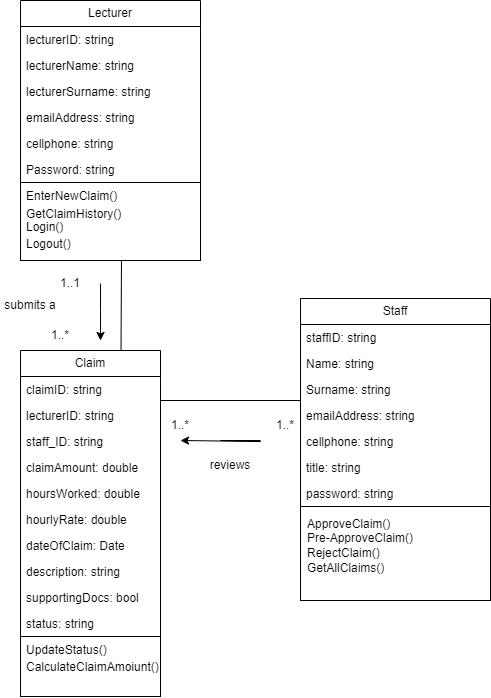

The diagram above was exported from draw.io. Its source (the exported page's mxGraphModel, read from the mxfile embedded in the PNG):
<mxGraphModel dx="415" dy="158" grid="1" gridSize="10" guides="1" tooltips="1" connect="1" arrows="1" fold="1" page="1" pageScale="1" pageWidth="827" pageHeight="1169" math="0" shadow="0">
  <root>
    <mxCell id="WIyWlLk6GJQsqaUBKTNV-0" />
    <mxCell id="WIyWlLk6GJQsqaUBKTNV-1" parent="WIyWlLk6GJQsqaUBKTNV-0" />
    <mxCell id="pNdLXrj8w98ySITF7hTF-14" value="Claim" style="swimlane;fontStyle=0;childLayout=stackLayout;horizontal=1;startSize=26;fillColor=none;horizontalStack=0;resizeParent=1;resizeParentMax=0;resizeLast=0;collapsible=1;marginBottom=0;whiteSpace=wrap;html=1;" parent="WIyWlLk6GJQsqaUBKTNV-1" vertex="1">
      <mxGeometry x="160" y="360" width="140" height="346" as="geometry" />
    </mxCell>
    <mxCell id="pNdLXrj8w98ySITF7hTF-15" value="claimID: string" style="text;strokeColor=none;fillColor=none;align=left;verticalAlign=top;spacingLeft=4;spacingRight=4;overflow=hidden;rotatable=0;points=[[0,0.5],[1,0.5]];portConstraint=eastwest;whiteSpace=wrap;html=1;" parent="pNdLXrj8w98ySITF7hTF-14" vertex="1">
      <mxGeometry y="26" width="140" height="26" as="geometry" />
    </mxCell>
    <mxCell id="pNdLXrj8w98ySITF7hTF-16" value="lecturerID: string" style="text;strokeColor=none;fillColor=none;align=left;verticalAlign=top;spacingLeft=4;spacingRight=4;overflow=hidden;rotatable=0;points=[[0,0.5],[1,0.5]];portConstraint=eastwest;whiteSpace=wrap;html=1;" parent="pNdLXrj8w98ySITF7hTF-14" vertex="1">
      <mxGeometry y="52" width="140" height="26" as="geometry" />
    </mxCell>
    <mxCell id="Ep6QbhIxhIcywVtvJvZm-0" value="staff_ID: string" style="text;strokeColor=none;fillColor=none;align=left;verticalAlign=top;spacingLeft=4;spacingRight=4;overflow=hidden;rotatable=0;points=[[0,0.5],[1,0.5]];portConstraint=eastwest;whiteSpace=wrap;html=1;" parent="pNdLXrj8w98ySITF7hTF-14" vertex="1">
      <mxGeometry y="78" width="140" height="26" as="geometry" />
    </mxCell>
    <mxCell id="pNdLXrj8w98ySITF7hTF-17" value="claimAmount: double" style="text;strokeColor=none;fillColor=none;align=left;verticalAlign=top;spacingLeft=4;spacingRight=4;overflow=hidden;rotatable=0;points=[[0,0.5],[1,0.5]];portConstraint=eastwest;whiteSpace=wrap;html=1;" parent="pNdLXrj8w98ySITF7hTF-14" vertex="1">
      <mxGeometry y="104" width="140" height="26" as="geometry" />
    </mxCell>
    <mxCell id="cIatvBzdwt0YKuL1DtPJ-0" value="hoursWorked: double" style="text;strokeColor=none;fillColor=none;align=left;verticalAlign=top;spacingLeft=4;spacingRight=4;overflow=hidden;rotatable=0;points=[[0,0.5],[1,0.5]];portConstraint=eastwest;whiteSpace=wrap;html=1;" parent="pNdLXrj8w98ySITF7hTF-14" vertex="1">
      <mxGeometry y="130" width="140" height="26" as="geometry" />
    </mxCell>
    <mxCell id="cIatvBzdwt0YKuL1DtPJ-1" value="hourlyRate: double" style="text;strokeColor=none;fillColor=none;align=left;verticalAlign=top;spacingLeft=4;spacingRight=4;overflow=hidden;rotatable=0;points=[[0,0.5],[1,0.5]];portConstraint=eastwest;whiteSpace=wrap;html=1;" parent="pNdLXrj8w98ySITF7hTF-14" vertex="1">
      <mxGeometry y="156" width="140" height="26" as="geometry" />
    </mxCell>
    <mxCell id="cIatvBzdwt0YKuL1DtPJ-2" value="dateOfClaim: Date" style="text;strokeColor=none;fillColor=none;align=left;verticalAlign=top;spacingLeft=4;spacingRight=4;overflow=hidden;rotatable=0;points=[[0,0.5],[1,0.5]];portConstraint=eastwest;whiteSpace=wrap;html=1;" parent="pNdLXrj8w98ySITF7hTF-14" vertex="1">
      <mxGeometry y="182" width="140" height="26" as="geometry" />
    </mxCell>
    <mxCell id="cIatvBzdwt0YKuL1DtPJ-15" value="description: string" style="text;strokeColor=none;fillColor=none;align=left;verticalAlign=top;spacingLeft=4;spacingRight=4;overflow=hidden;rotatable=0;points=[[0,0.5],[1,0.5]];portConstraint=eastwest;whiteSpace=wrap;html=1;" parent="pNdLXrj8w98ySITF7hTF-14" vertex="1">
      <mxGeometry y="208" width="140" height="26" as="geometry" />
    </mxCell>
    <mxCell id="b5xILiv9oBZa2ial6Ohe-35" value="supportingDocs: bool" style="text;strokeColor=none;fillColor=none;align=left;verticalAlign=top;spacingLeft=4;spacingRight=4;overflow=hidden;rotatable=0;points=[[0,0.5],[1,0.5]];portConstraint=eastwest;whiteSpace=wrap;html=1;" parent="pNdLXrj8w98ySITF7hTF-14" vertex="1">
      <mxGeometry y="234" width="140" height="26" as="geometry" />
    </mxCell>
    <mxCell id="b5xILiv9oBZa2ial6Ohe-34" value="status: string" style="text;strokeColor=none;fillColor=none;align=left;verticalAlign=top;spacingLeft=4;spacingRight=4;overflow=hidden;rotatable=0;points=[[0,0.5],[1,0.5]];portConstraint=eastwest;whiteSpace=wrap;html=1;" parent="pNdLXrj8w98ySITF7hTF-14" vertex="1">
      <mxGeometry y="260" width="140" height="26" as="geometry" />
    </mxCell>
    <mxCell id="CzpPLhFcvhfal3k3l9bo-1" value="" style="rounded=0;whiteSpace=wrap;html=1;" parent="pNdLXrj8w98ySITF7hTF-14" vertex="1">
      <mxGeometry y="286" width="140" height="60" as="geometry" />
    </mxCell>
    <mxCell id="cIatvBzdwt0YKuL1DtPJ-9" style="edgeStyle=orthogonalEdgeStyle;rounded=0;orthogonalLoop=1;jettySize=auto;html=1;exitX=1;exitY=0.5;exitDx=0;exitDy=0;" parent="WIyWlLk6GJQsqaUBKTNV-1" source="b5xILiv9oBZa2ial6Ohe-0" edge="1">
      <mxGeometry relative="1" as="geometry">
        <mxPoint x="220" y="278" as="sourcePoint" />
        <mxPoint x="240" y="350" as="targetPoint" />
        <Array as="points">
          <mxPoint x="240" y="320" />
          <mxPoint x="240" y="320" />
        </Array>
      </mxGeometry>
    </mxCell>
    <mxCell id="b5xILiv9oBZa2ial6Ohe-0" value="1..1" style="text;html=1;align=center;verticalAlign=middle;whiteSpace=wrap;rounded=0;" parent="WIyWlLk6GJQsqaUBKTNV-1" vertex="1">
      <mxGeometry x="180" y="278" width="60" height="30" as="geometry" />
    </mxCell>
    <mxCell id="b5xILiv9oBZa2ial6Ohe-10" value="1..*" style="text;html=1;align=center;verticalAlign=middle;whiteSpace=wrap;rounded=0;" parent="WIyWlLk6GJQsqaUBKTNV-1" vertex="1">
      <mxGeometry x="310" y="420" width="20" height="30" as="geometry" />
    </mxCell>
    <mxCell id="b5xILiv9oBZa2ial6Ohe-11" value="submits a" style="text;html=1;align=center;verticalAlign=middle;whiteSpace=wrap;rounded=0;" parent="WIyWlLk6GJQsqaUBKTNV-1" vertex="1">
      <mxGeometry x="140" y="300" width="60" height="30" as="geometry" />
    </mxCell>
    <mxCell id="b5xILiv9oBZa2ial6Ohe-16" value="" style="endArrow=classic;html=1;rounded=0;entryX=0.5;entryY=1;entryDx=0;entryDy=0;" parent="WIyWlLk6GJQsqaUBKTNV-1" target="b5xILiv9oBZa2ial6Ohe-10" edge="1">
      <mxGeometry width="50" height="50" relative="1" as="geometry">
        <mxPoint x="400" y="450" as="sourcePoint" />
        <mxPoint x="380" y="350" as="targetPoint" />
        <Array as="points">
          <mxPoint x="360" y="450" />
          <mxPoint x="400" y="451" />
        </Array>
      </mxGeometry>
    </mxCell>
    <mxCell id="b5xILiv9oBZa2ial6Ohe-17" value="1..*" style="text;html=1;align=center;verticalAlign=middle;whiteSpace=wrap;rounded=0;" parent="WIyWlLk6GJQsqaUBKTNV-1" vertex="1">
      <mxGeometry x="190" y="330" width="20" height="30" as="geometry" />
    </mxCell>
    <mxCell id="b5xILiv9oBZa2ial6Ohe-18" value="1..*" style="text;html=1;align=center;verticalAlign=middle;whiteSpace=wrap;rounded=0;" parent="WIyWlLk6GJQsqaUBKTNV-1" vertex="1">
      <mxGeometry x="410" y="420" width="30" height="30" as="geometry" />
    </mxCell>
    <mxCell id="b5xILiv9oBZa2ial6Ohe-19" value="Staff" style="swimlane;fontStyle=0;childLayout=stackLayout;horizontal=1;startSize=26;fillColor=none;horizontalStack=0;resizeParent=1;resizeParentMax=0;resizeLast=0;collapsible=1;marginBottom=0;whiteSpace=wrap;html=1;" parent="WIyWlLk6GJQsqaUBKTNV-1" vertex="1">
      <mxGeometry x="440" y="308" width="190" height="208" as="geometry" />
    </mxCell>
    <mxCell id="b5xILiv9oBZa2ial6Ohe-20" value="staffID: string" style="text;strokeColor=none;fillColor=none;align=left;verticalAlign=top;spacingLeft=4;spacingRight=4;overflow=hidden;rotatable=0;points=[[0,0.5],[1,0.5]];portConstraint=eastwest;whiteSpace=wrap;html=1;" parent="b5xILiv9oBZa2ial6Ohe-19" vertex="1">
      <mxGeometry y="26" width="190" height="26" as="geometry" />
    </mxCell>
    <mxCell id="b5xILiv9oBZa2ial6Ohe-21" value="Name: string" style="text;strokeColor=none;fillColor=none;align=left;verticalAlign=top;spacingLeft=4;spacingRight=4;overflow=hidden;rotatable=0;points=[[0,0.5],[1,0.5]];portConstraint=eastwest;whiteSpace=wrap;html=1;" parent="b5xILiv9oBZa2ial6Ohe-19" vertex="1">
      <mxGeometry y="52" width="190" height="26" as="geometry" />
    </mxCell>
    <mxCell id="b5xILiv9oBZa2ial6Ohe-22" value="Surname: string" style="text;strokeColor=none;fillColor=none;align=left;verticalAlign=top;spacingLeft=4;spacingRight=4;overflow=hidden;rotatable=0;points=[[0,0.5],[1,0.5]];portConstraint=eastwest;whiteSpace=wrap;html=1;" parent="b5xILiv9oBZa2ial6Ohe-19" vertex="1">
      <mxGeometry y="78" width="190" height="26" as="geometry" />
    </mxCell>
    <mxCell id="b5xILiv9oBZa2ial6Ohe-23" value="emailAddress: string" style="text;strokeColor=none;fillColor=none;align=left;verticalAlign=top;spacingLeft=4;spacingRight=4;overflow=hidden;rotatable=0;points=[[0,0.5],[1,0.5]];portConstraint=eastwest;whiteSpace=wrap;html=1;" parent="b5xILiv9oBZa2ial6Ohe-19" vertex="1">
      <mxGeometry y="104" width="190" height="26" as="geometry" />
    </mxCell>
    <mxCell id="b5xILiv9oBZa2ial6Ohe-24" value="cellphone: string" style="text;strokeColor=none;fillColor=none;align=left;verticalAlign=top;spacingLeft=4;spacingRight=4;overflow=hidden;rotatable=0;points=[[0,0.5],[1,0.5]];portConstraint=eastwest;whiteSpace=wrap;html=1;" parent="b5xILiv9oBZa2ial6Ohe-19" vertex="1">
      <mxGeometry y="130" width="190" height="26" as="geometry" />
    </mxCell>
    <mxCell id="b5xILiv9oBZa2ial6Ohe-25" value="title: string" style="text;strokeColor=none;fillColor=none;align=left;verticalAlign=top;spacingLeft=4;spacingRight=4;overflow=hidden;rotatable=0;points=[[0,0.5],[1,0.5]];portConstraint=eastwest;whiteSpace=wrap;html=1;" parent="b5xILiv9oBZa2ial6Ohe-19" vertex="1">
      <mxGeometry y="156" width="190" height="26" as="geometry" />
    </mxCell>
    <mxCell id="iY71amupeA3fRvPcFLvd-0" value="password: string" style="text;strokeColor=none;fillColor=none;align=left;verticalAlign=top;spacingLeft=4;spacingRight=4;overflow=hidden;rotatable=0;points=[[0,0.5],[1,0.5]];portConstraint=eastwest;whiteSpace=wrap;html=1;" parent="b5xILiv9oBZa2ial6Ohe-19" vertex="1">
      <mxGeometry y="182" width="190" height="26" as="geometry" />
    </mxCell>
    <mxCell id="b5xILiv9oBZa2ial6Ohe-26" value="reviews" style="text;html=1;align=center;verticalAlign=middle;whiteSpace=wrap;rounded=0;" parent="WIyWlLk6GJQsqaUBKTNV-1" vertex="1">
      <mxGeometry x="340" y="460" width="60" height="30" as="geometry" />
    </mxCell>
    <mxCell id="b5xILiv9oBZa2ial6Ohe-27" value="Lecturer" style="swimlane;fontStyle=0;childLayout=stackLayout;horizontal=1;startSize=26;fillColor=none;horizontalStack=0;resizeParent=1;resizeParentMax=0;resizeLast=0;collapsible=1;marginBottom=0;whiteSpace=wrap;html=1;" parent="WIyWlLk6GJQsqaUBKTNV-1" vertex="1">
      <mxGeometry x="160" y="10" width="180" height="182" as="geometry" />
    </mxCell>
    <mxCell id="b5xILiv9oBZa2ial6Ohe-28" value="lecturerID: string" style="text;strokeColor=none;fillColor=none;align=left;verticalAlign=top;spacingLeft=4;spacingRight=4;overflow=hidden;rotatable=0;points=[[0,0.5],[1,0.5]];portConstraint=eastwest;whiteSpace=wrap;html=1;" parent="b5xILiv9oBZa2ial6Ohe-27" vertex="1">
      <mxGeometry y="26" width="180" height="26" as="geometry" />
    </mxCell>
    <mxCell id="b5xILiv9oBZa2ial6Ohe-29" value="lecturerName: string" style="text;strokeColor=none;fillColor=none;align=left;verticalAlign=top;spacingLeft=4;spacingRight=4;overflow=hidden;rotatable=0;points=[[0,0.5],[1,0.5]];portConstraint=eastwest;whiteSpace=wrap;html=1;" parent="b5xILiv9oBZa2ial6Ohe-27" vertex="1">
      <mxGeometry y="52" width="180" height="26" as="geometry" />
    </mxCell>
    <mxCell id="b5xILiv9oBZa2ial6Ohe-30" value="lecturerSurname: string" style="text;strokeColor=none;fillColor=none;align=left;verticalAlign=top;spacingLeft=4;spacingRight=4;overflow=hidden;rotatable=0;points=[[0,0.5],[1,0.5]];portConstraint=eastwest;whiteSpace=wrap;html=1;" parent="b5xILiv9oBZa2ial6Ohe-27" vertex="1">
      <mxGeometry y="78" width="180" height="26" as="geometry" />
    </mxCell>
    <mxCell id="b5xILiv9oBZa2ial6Ohe-31" value="emailAddress: string" style="text;strokeColor=none;fillColor=none;align=left;verticalAlign=top;spacingLeft=4;spacingRight=4;overflow=hidden;rotatable=0;points=[[0,0.5],[1,0.5]];portConstraint=eastwest;whiteSpace=wrap;html=1;" parent="b5xILiv9oBZa2ial6Ohe-27" vertex="1">
      <mxGeometry y="104" width="180" height="26" as="geometry" />
    </mxCell>
    <mxCell id="b5xILiv9oBZa2ial6Ohe-32" value="cellphone: string" style="text;strokeColor=none;fillColor=none;align=left;verticalAlign=top;spacingLeft=4;spacingRight=4;overflow=hidden;rotatable=0;points=[[0,0.5],[1,0.5]];portConstraint=eastwest;whiteSpace=wrap;html=1;" parent="b5xILiv9oBZa2ial6Ohe-27" vertex="1">
      <mxGeometry y="130" width="180" height="26" as="geometry" />
    </mxCell>
    <mxCell id="b5xILiv9oBZa2ial6Ohe-33" value="Password: string" style="text;strokeColor=none;fillColor=none;align=left;verticalAlign=top;spacingLeft=4;spacingRight=4;overflow=hidden;rotatable=0;points=[[0,0.5],[1,0.5]];portConstraint=eastwest;whiteSpace=wrap;html=1;" parent="b5xILiv9oBZa2ial6Ohe-27" vertex="1">
      <mxGeometry y="156" width="180" height="26" as="geometry" />
    </mxCell>
    <mxCell id="WHjmNhc41w7gmehXMcI_-2" value="" style="endArrow=none;html=1;rounded=0;" parent="WIyWlLk6GJQsqaUBKTNV-1" edge="1">
      <mxGeometry width="50" height="50" relative="1" as="geometry">
        <mxPoint x="300" y="410" as="sourcePoint" />
        <mxPoint x="440" y="410" as="targetPoint" />
      </mxGeometry>
    </mxCell>
    <mxCell id="WHjmNhc41w7gmehXMcI_-3" value="" style="endArrow=none;html=1;rounded=0;exitX=0.718;exitY=0.001;exitDx=0;exitDy=0;exitPerimeter=0;entryX=0.561;entryY=1.005;entryDx=0;entryDy=0;entryPerimeter=0;" parent="WIyWlLk6GJQsqaUBKTNV-1" source="pNdLXrj8w98ySITF7hTF-14" edge="1" target="CzpPLhFcvhfal3k3l9bo-21">
      <mxGeometry width="50" height="50" relative="1" as="geometry">
        <mxPoint x="270" y="330" as="sourcePoint" />
        <mxPoint x="260" y="280" as="targetPoint" />
      </mxGeometry>
    </mxCell>
    <mxCell id="CzpPLhFcvhfal3k3l9bo-2" value="" style="rounded=0;whiteSpace=wrap;html=1;" parent="WIyWlLk6GJQsqaUBKTNV-1" vertex="1">
      <mxGeometry x="440" y="516" width="190" height="94" as="geometry" />
    </mxCell>
    <mxCell id="CzpPLhFcvhfal3k3l9bo-21" value="" style="html=1;whiteSpace=wrap;" parent="WIyWlLk6GJQsqaUBKTNV-1" vertex="1">
      <mxGeometry x="160" y="192" width="180" height="78" as="geometry" />
    </mxCell>
    <mxCell id="CzpPLhFcvhfal3k3l9bo-22" value="EnterNewClaim()" style="text;strokeColor=none;fillColor=none;align=left;verticalAlign=top;spacingLeft=4;spacingRight=4;overflow=hidden;rotatable=0;points=[[0,0.5],[1,0.5]];portConstraint=eastwest;whiteSpace=wrap;html=1;" parent="WIyWlLk6GJQsqaUBKTNV-1" vertex="1">
      <mxGeometry x="160" y="192" width="180" height="26" as="geometry" />
    </mxCell>
    <mxCell id="CzpPLhFcvhfal3k3l9bo-23" value="GetClaimHistory()" style="text;strokeColor=none;fillColor=none;align=left;verticalAlign=top;spacingLeft=4;spacingRight=4;overflow=hidden;rotatable=0;points=[[0,0.5],[1,0.5]];portConstraint=eastwest;whiteSpace=wrap;html=1;" parent="WIyWlLk6GJQsqaUBKTNV-1" vertex="1">
      <mxGeometry x="160" y="210" width="180" height="20" as="geometry" />
    </mxCell>
    <mxCell id="CzpPLhFcvhfal3k3l9bo-24" value="Login()" style="text;strokeColor=none;fillColor=none;align=left;verticalAlign=top;spacingLeft=4;spacingRight=4;overflow=hidden;rotatable=0;points=[[0,0.5],[1,0.5]];portConstraint=eastwest;whiteSpace=wrap;html=1;" parent="WIyWlLk6GJQsqaUBKTNV-1" vertex="1">
      <mxGeometry x="160" y="223" width="100" height="17" as="geometry" />
    </mxCell>
    <mxCell id="CzpPLhFcvhfal3k3l9bo-25" value="Logout()" style="text;strokeColor=none;fillColor=none;align=left;verticalAlign=top;spacingLeft=4;spacingRight=4;overflow=hidden;rotatable=0;points=[[0,0.5],[1,0.5]];portConstraint=eastwest;whiteSpace=wrap;html=1;" parent="WIyWlLk6GJQsqaUBKTNV-1" vertex="1">
      <mxGeometry x="160" y="240" width="100" height="26" as="geometry" />
    </mxCell>
    <mxCell id="CzpPLhFcvhfal3k3l9bo-29" value="ApproveClaim()&lt;div&gt;Pre-ApproveClaim()&lt;/div&gt;&lt;div&gt;RejectClaim()&lt;/div&gt;" style="text;strokeColor=none;fillColor=none;align=left;verticalAlign=top;spacingLeft=4;spacingRight=4;overflow=hidden;rotatable=0;points=[[0,0.5],[1,0.5]];portConstraint=eastwest;whiteSpace=wrap;html=1;" parent="WIyWlLk6GJQsqaUBKTNV-1" vertex="1">
      <mxGeometry x="441" y="520" width="140" height="70" as="geometry" />
    </mxCell>
    <mxCell id="CzpPLhFcvhfal3k3l9bo-30" value="UpdateStatus()" style="text;strokeColor=none;fillColor=none;align=left;verticalAlign=top;spacingLeft=4;spacingRight=4;overflow=hidden;rotatable=0;points=[[0,0.5],[1,0.5]];portConstraint=eastwest;whiteSpace=wrap;html=1;" parent="WIyWlLk6GJQsqaUBKTNV-1" vertex="1">
      <mxGeometry x="160" y="646" width="100" height="26" as="geometry" />
    </mxCell>
    <mxCell id="CzpPLhFcvhfal3k3l9bo-31" value="CalculateClaimAmoiunt()" style="text;strokeColor=none;fillColor=none;align=left;verticalAlign=top;spacingLeft=4;spacingRight=4;overflow=hidden;rotatable=0;points=[[0,0.5],[1,0.5]];portConstraint=eastwest;whiteSpace=wrap;html=1;" parent="WIyWlLk6GJQsqaUBKTNV-1" vertex="1">
      <mxGeometry x="160" y="663" width="150" height="26" as="geometry" />
    </mxCell>
    <mxCell id="CzpPLhFcvhfal3k3l9bo-33" value="GetAllClaims()" style="text;strokeColor=none;fillColor=none;align=left;verticalAlign=top;spacingLeft=4;spacingRight=4;overflow=hidden;rotatable=0;points=[[0,0.5],[1,0.5]];portConstraint=eastwest;whiteSpace=wrap;html=1;" parent="WIyWlLk6GJQsqaUBKTNV-1" vertex="1">
      <mxGeometry x="441" y="564" width="100" height="26" as="geometry" />
    </mxCell>
  </root>
</mxGraphModel>